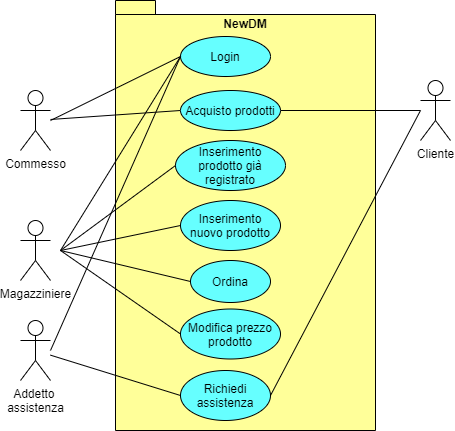

The diagram above was exported from draw.io. Its source (the exported page's mxGraphModel, read from the mxfile embedded in the PNG):
<mxGraphModel dx="1038" dy="624" grid="1" gridSize="10" guides="1" tooltips="1" connect="1" arrows="1" fold="1" page="1" pageScale="1" pageWidth="1169" pageHeight="827" math="0" shadow="0">
  <root>
    <mxCell id="0" />
    <mxCell id="1" parent="0" />
    <mxCell id="fI1fLP3pV3phlojJW5ij-1" value="Magazziniere" style="shape=umlActor;verticalLabelPosition=bottom;verticalAlign=top;html=1;" parent="1" vertex="1">
      <mxGeometry x="110" y="300" width="30" height="60" as="geometry" />
    </mxCell>
    <mxCell id="fI1fLP3pV3phlojJW5ij-2" value="Commesso" style="shape=umlActor;verticalLabelPosition=bottom;verticalAlign=top;html=1;" parent="1" vertex="1">
      <mxGeometry x="110" y="170" width="30" height="60" as="geometry" />
    </mxCell>
    <mxCell id="fI1fLP3pV3phlojJW5ij-3" value="Addetto &lt;br&gt;assistenza" style="shape=umlActor;verticalLabelPosition=bottom;verticalAlign=top;html=1;" parent="1" vertex="1">
      <mxGeometry x="110" y="400" width="30" height="60" as="geometry" />
    </mxCell>
    <mxCell id="fI1fLP3pV3phlojJW5ij-5" value="" style="shape=folder;fontStyle=1;spacingTop=10;tabWidth=40;tabHeight=14;tabPosition=left;html=1;fillColor=#FFFF99;" parent="1" vertex="1">
      <mxGeometry x="205" y="80" width="260" height="430" as="geometry" />
    </mxCell>
    <mxCell id="fI1fLP3pV3phlojJW5ij-7" value="NewDM" style="text;align=center;fontStyle=1;verticalAlign=middle;spacingLeft=3;spacingRight=3;strokeColor=none;rotatable=0;points=[[0,0.5],[1,0.5]];portConstraint=eastwest;" parent="1" vertex="1">
      <mxGeometry x="295" y="90" width="80" height="26" as="geometry" />
    </mxCell>
    <mxCell id="fI1fLP3pV3phlojJW5ij-8" value="Acquisto prodotti" style="ellipse;whiteSpace=wrap;html=1;fillColor=#66FFFF;" parent="1" vertex="1">
      <mxGeometry x="270" y="170" width="100" height="40" as="geometry" />
    </mxCell>
    <mxCell id="fI1fLP3pV3phlojJW5ij-11" value="" style="endArrow=none;html=1;entryX=0;entryY=0.5;entryDx=0;entryDy=0;" parent="1" source="fI1fLP3pV3phlojJW5ij-2" target="fI1fLP3pV3phlojJW5ij-8" edge="1">
      <mxGeometry width="50" height="50" relative="1" as="geometry">
        <mxPoint x="330" y="400" as="sourcePoint" />
        <mxPoint x="380" y="350" as="targetPoint" />
      </mxGeometry>
    </mxCell>
    <mxCell id="fI1fLP3pV3phlojJW5ij-15" value="Richiedi assistenza" style="ellipse;whiteSpace=wrap;html=1;fillColor=#66FFFF;" parent="1" vertex="1">
      <mxGeometry x="270" y="450" width="90" height="50" as="geometry" />
    </mxCell>
    <mxCell id="fI1fLP3pV3phlojJW5ij-16" value="Inserimento prodotto già registrato" style="ellipse;whiteSpace=wrap;html=1;fillColor=#66FFFF;" parent="1" vertex="1">
      <mxGeometry x="265" y="220" width="110" height="50" as="geometry" />
    </mxCell>
    <mxCell id="fI1fLP3pV3phlojJW5ij-17" value="Inserimento nuovo prodotto" style="ellipse;whiteSpace=wrap;html=1;fillColor=#66FFFF;" parent="1" vertex="1">
      <mxGeometry x="270" y="280" width="100" height="50" as="geometry" />
    </mxCell>
    <mxCell id="fI1fLP3pV3phlojJW5ij-18" value="Modifica prezzo prodotto" style="ellipse;whiteSpace=wrap;html=1;fillColor=#66FFFF;" parent="1" vertex="1">
      <mxGeometry x="270" y="388.5" width="100" height="50" as="geometry" />
    </mxCell>
    <mxCell id="fI1fLP3pV3phlojJW5ij-19" value="Ordina" style="ellipse;whiteSpace=wrap;html=1;fillColor=#66FFFF;" parent="1" vertex="1">
      <mxGeometry x="280" y="340" width="80" height="42" as="geometry" />
    </mxCell>
    <mxCell id="fI1fLP3pV3phlojJW5ij-22" value="" style="endArrow=none;html=1;entryX=0;entryY=0.5;entryDx=0;entryDy=0;" parent="1" target="fI1fLP3pV3phlojJW5ij-16" edge="1">
      <mxGeometry width="50" height="50" relative="1" as="geometry">
        <mxPoint x="150" y="330" as="sourcePoint" />
        <mxPoint x="280" y="200" as="targetPoint" />
      </mxGeometry>
    </mxCell>
    <mxCell id="fI1fLP3pV3phlojJW5ij-23" value="" style="endArrow=none;html=1;entryX=0;entryY=0.5;entryDx=0;entryDy=0;" parent="1" target="fI1fLP3pV3phlojJW5ij-17" edge="1">
      <mxGeometry width="50" height="50" relative="1" as="geometry">
        <mxPoint x="150" y="330" as="sourcePoint" />
        <mxPoint x="275" y="255" as="targetPoint" />
      </mxGeometry>
    </mxCell>
    <mxCell id="fI1fLP3pV3phlojJW5ij-24" value="" style="endArrow=none;html=1;entryX=0;entryY=0.5;entryDx=0;entryDy=0;" parent="1" target="fI1fLP3pV3phlojJW5ij-19" edge="1">
      <mxGeometry width="50" height="50" relative="1" as="geometry">
        <mxPoint x="150" y="330" as="sourcePoint" />
        <mxPoint x="280" y="315" as="targetPoint" />
      </mxGeometry>
    </mxCell>
    <mxCell id="fI1fLP3pV3phlojJW5ij-25" value="" style="endArrow=none;html=1;entryX=0;entryY=0.5;entryDx=0;entryDy=0;" parent="1" target="fI1fLP3pV3phlojJW5ij-18" edge="1">
      <mxGeometry width="50" height="50" relative="1" as="geometry">
        <mxPoint x="150" y="330" as="sourcePoint" />
        <mxPoint x="290" y="371" as="targetPoint" />
      </mxGeometry>
    </mxCell>
    <mxCell id="fI1fLP3pV3phlojJW5ij-26" value="" style="endArrow=none;html=1;entryX=0;entryY=0.5;entryDx=0;entryDy=0;" parent="1" source="fI1fLP3pV3phlojJW5ij-3" target="fI1fLP3pV3phlojJW5ij-15" edge="1">
      <mxGeometry width="50" height="50" relative="1" as="geometry">
        <mxPoint x="160" y="340" as="sourcePoint" />
        <mxPoint x="280" y="423.5" as="targetPoint" />
      </mxGeometry>
    </mxCell>
    <mxCell id="4_IBwjpjBgznBRy_Yy9r-3" value="Login" style="ellipse;whiteSpace=wrap;html=1;fillColor=#66FFFF;" parent="1" vertex="1">
      <mxGeometry x="270" y="116" width="90" height="40" as="geometry" />
    </mxCell>
    <mxCell id="4_IBwjpjBgznBRy_Yy9r-4" value="" style="endArrow=none;html=1;entryX=0;entryY=0.5;entryDx=0;entryDy=0;" parent="1" target="4_IBwjpjBgznBRy_Yy9r-3" edge="1">
      <mxGeometry width="50" height="50" relative="1" as="geometry">
        <mxPoint x="140" y="200" as="sourcePoint" />
        <mxPoint x="280" y="200" as="targetPoint" />
      </mxGeometry>
    </mxCell>
    <mxCell id="4_IBwjpjBgznBRy_Yy9r-5" value="" style="endArrow=none;html=1;entryX=0;entryY=0.5;entryDx=0;entryDy=0;" parent="1" target="4_IBwjpjBgznBRy_Yy9r-3" edge="1">
      <mxGeometry width="50" height="50" relative="1" as="geometry">
        <mxPoint x="150" y="330" as="sourcePoint" />
        <mxPoint x="275" y="255" as="targetPoint" />
      </mxGeometry>
    </mxCell>
    <mxCell id="4_IBwjpjBgznBRy_Yy9r-6" value="" style="endArrow=none;html=1;entryX=0;entryY=0.5;entryDx=0;entryDy=0;" parent="1" target="4_IBwjpjBgznBRy_Yy9r-3" edge="1">
      <mxGeometry width="50" height="50" relative="1" as="geometry">
        <mxPoint x="140" y="430" as="sourcePoint" />
        <mxPoint x="280" y="146" as="targetPoint" />
      </mxGeometry>
    </mxCell>
    <mxCell id="0O4mHhgNrfUl9TXmM2_8-1" value="Cliente" style="shape=umlActor;verticalLabelPosition=bottom;verticalAlign=top;html=1;outlineConnect=0;" parent="1" vertex="1">
      <mxGeometry x="510" y="160" width="30" height="60" as="geometry" />
    </mxCell>
    <mxCell id="0O4mHhgNrfUl9TXmM2_8-2" value="" style="endArrow=none;html=1;exitX=1;exitY=0.5;exitDx=0;exitDy=0;" parent="1" source="fI1fLP3pV3phlojJW5ij-8" target="0O4mHhgNrfUl9TXmM2_8-1" edge="1">
      <mxGeometry width="50" height="50" relative="1" as="geometry">
        <mxPoint x="150" y="208.9655172413793" as="sourcePoint" />
        <mxPoint x="280" y="200" as="targetPoint" />
      </mxGeometry>
    </mxCell>
    <mxCell id="VFozDaYcAmirf29j2NwR-1" value="" style="endArrow=none;html=1;exitX=1;exitY=0.5;exitDx=0;exitDy=0;" edge="1" parent="1" source="fI1fLP3pV3phlojJW5ij-15">
      <mxGeometry width="50" height="50" relative="1" as="geometry">
        <mxPoint x="380" y="200" as="sourcePoint" />
        <mxPoint x="510" y="190" as="targetPoint" />
      </mxGeometry>
    </mxCell>
  </root>
</mxGraphModel>